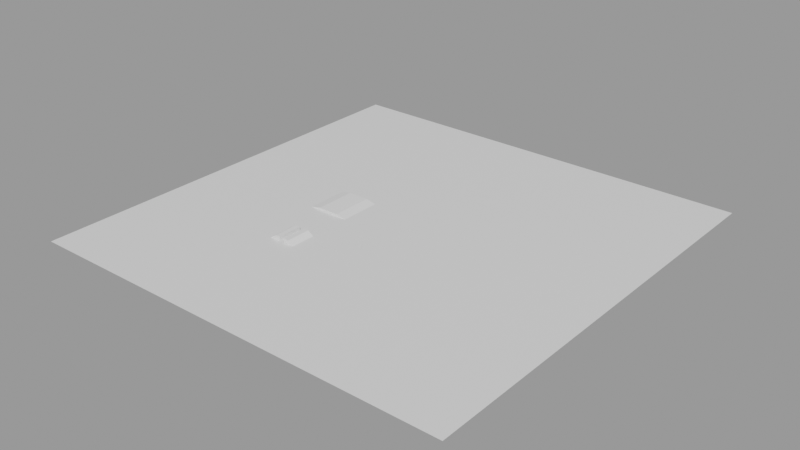 # Source: scenario_editor.blend  (saved by Blender 3.0.42; exported with 4.5.12 LTS)
import bpy
from mathutils import Matrix  # noqa: F401  (used for matrix-valued properties, if any)

bpy.ops.wm.read_factory_settings(use_empty=True)
scene = bpy.context.scene
scene.name = 'Scene'

# ---- materials (node trees are filled in below, after node groups)
mat_material_001 = bpy.data.materials.new('Material.001')
mat_material_001.use_transparent_shadow = False

# ---- material node trees
mat_material_001.use_nodes = True; mat_material_001.node_tree.nodes.clear()
_N = mat_material_001.node_tree.nodes; _L = mat_material_001.node_tree.links
n0 = _N.new('ShaderNodeBsdfPrincipled'); n0.name = 'Principled BSDF'; n0.location = (10, 300)
n0.distribution = 'GGX'
n0.subsurface_method = 'RANDOM_WALK_SKIN'
n0.inputs[2].default_value = 0.3545
n0.inputs[3].default_value = 1.45
n0.inputs[27].default_value = (0.0, 0.0, 0.0, 1.0)
n0.inputs[28].default_value = 1.0
n1 = _N.new('ShaderNodeOutputMaterial'); n1.name = 'Material Output'; n1.location = (300, 300)
_L.new(n0.outputs[0], n1.inputs[0])
n1.is_active_output = True

# ---- meshes
me_plane = bpy.data.meshes.new('Plane')
me_plane.from_pydata([(-500.0, -500.0, 0.0), (500.0, -500.0, 0.0), (-500.0, 500.0, 0.0), (500.0, 500.0, 0.0)], [], [(0, 1, 3, 2)])
_uv = me_plane.uv_layers.new(name='UVMap')
_uv.uv.foreach_set('vector', [0.0, 0.0, 1000.0, 0.0, 1000.0, 1000.0, 0.0, 1000.0])
me_plane.materials.append(mat_material_001)
me_plane.use_remesh_fix_poles = True
me_plane.use_remesh_preserve_attributes = False
me_plane.update()
me_cube_006 = bpy.data.meshes.new('Cube.006')
me_cube_006.from_pydata([(-24.0, -48.0, 5.0), (-48.0, -48.0, 0.0), (-24.0, 48.0, 5.0), (-48.0, 48.0, 0.0), (24.0, -48.0, 5.0), (48.0, -48.0, 0.0), (24.0, 48.0, 5.0), (48.0, 48.0, 0.0)], [], [(0, 2, 3, 1), (2, 6, 7, 3), (6, 4, 5, 7), (4, 0, 1, 5), (2, 0, 4, 6)])
_uv = me_cube_006.uv_layers.new(name='UVMap')
_uv.uv.foreach_set('vector', [0.375, 0.0, 0.375, 0.25, 0.625, 0.25, 0.625, 0.0, 0.375, 0.25, 0.375, 0.5, 0.625, 0.5, 0.625, 0.25, 0.375, 0.5, 0.375, 0.75, 0.625, 0.75, 0.625, 0.5, 0.375, 0.75, 0.375, 1.0, 0.625, 1.0, 0.625, 0.75, 0.125, 0.5, 0.125, 0.75, 0.375, 0.75, 0.375, 0.5])
me_cube_006.use_remesh_fix_poles = True
me_cube_006.use_remesh_preserve_attributes = False
me_cube_006.update()
me_cube_009 = bpy.data.meshes.new('Cube.009')
me_cube_009.from_pydata([(24.0, -28.8, 9.0), (37.37, -28.8, 0.0), (24.0, 28.8, 9.0), (37.37, 28.8, 0.0), (12.0, 28.8, 9.0), (12.0, 28.8, 0.0), (12.0, -28.8, 9.0), (12.0, -28.8, 0.0)], [], [(4, 2, 3, 5), (2, 0, 1, 3), (4, 6, 0, 2), (0, 6, 7, 1), (5, 7, 6, 4)])
_uv = me_cube_009.uv_layers.new(name='UVMap')
_uv.uv.foreach_set('vector', [0.375, 0.4167, 0.375, 0.5, 0.625, 0.5, 0.625, 0.4167, 0.375, 0.5, 0.375, 0.75, 0.625, 0.75, 0.625, 0.5, 0.2917, 0.5, 0.2917, 0.75, 0.375, 0.75, 0.375, 0.5, 0.375, 0.75, 0.375, 0.8333, 0.625, 0.8333, 0.625, 0.75, 0.625, 0.4167, 0.625, 0.8333, 0.2917, 0.75, 0.375, 0.4167])
me_cube_009.use_remesh_fix_poles = True
me_cube_009.use_remesh_preserve_attributes = False
me_cube_009.update()
me_cube_010 = bpy.data.meshes.new('Cube.010')
me_cube_010.from_pydata([(24.0, -28.8, 9.0), (37.37, -28.8, 0.0), (24.0, 28.8, 9.0), (37.37, 28.8, 0.0), (12.0, 28.8, 9.0), (12.0, 28.8, 0.0), (12.0, -28.8, 9.0), (12.0, -28.8, 0.0)], [], [(4, 2, 3, 5), (2, 0, 1, 3), (4, 6, 0, 2), (0, 6, 7, 1), (5, 7, 6, 4)])
_uv = me_cube_010.uv_layers.new(name='UVMap')
_uv.uv.foreach_set('vector', [0.375, 0.4167, 0.375, 0.5, 0.625, 0.5, 0.625, 0.4167, 0.375, 0.5, 0.375, 0.75, 0.625, 0.75, 0.625, 0.5, 0.2917, 0.5, 0.2917, 0.75, 0.375, 0.75, 0.375, 0.5, 0.375, 0.75, 0.375, 0.8333, 0.625, 0.8333, 0.625, 0.75, 0.625, 0.4167, 0.625, 0.8333, 0.2917, 0.75, 0.375, 0.4167])
me_cube_010.use_remesh_fix_poles = True
me_cube_010.use_remesh_preserve_attributes = False
me_cube_010.update()

# ---- objects
ob_halfspace_floor = bpy.data.objects.new('halfspace.floor', me_plane)
ob_map_arena = bpy.data.objects.new('map.arena', None)
ob_convex_ridge = bpy.data.objects.new('convex.ridge', me_cube_006)
ob_convex_ridge_001 = bpy.data.objects.new('convex.ridge.001', me_cube_009)
ob_convex_ridge_002 = bpy.data.objects.new('convex.ridge.002', me_cube_010)

# ---- transforms, parenting, visibility, modifiers, constraints
ob_halfspace_floor.parent = ob_map_arena
ob_halfspace_floor.location = (0.0, 0.0, 0.0)
ob_map_arena.location = (0.0, 0.0, 0.0)
ob_convex_ridge.parent = ob_map_arena
ob_convex_ridge.location = (-158.0, 0.0, 0.0)
ob_convex_ridge.rotation_mode = 'QUATERNION'
ob_convex_ridge.rotation_quaternion = (1.0, 0.0, 0.0, 0.0)
ob_convex_ridge_001.parent = ob_map_arena
ob_convex_ridge_001.location = (-147.0, -173.4, -1.907e-06)
ob_convex_ridge_001.rotation_mode = 'QUATERNION'
ob_convex_ridge_001.rotation_quaternion = (1.0, 0.0, 0.0, 0.0)
ob_convex_ridge_002.parent = ob_map_arena
ob_convex_ridge_002.location = (-135.0, -173.4, -1.907e-06)
ob_convex_ridge_002.rotation_mode = 'QUATERNION'
ob_convex_ridge_002.rotation_quaternion = (7.55e-08, 0.0, 0.0, 1.0)

# ---- collection membership
scene.collection.objects.link(ob_halfspace_floor)
scene.collection.objects.link(ob_map_arena)
scene.collection.objects.link(ob_convex_ridge)
scene.collection.objects.link(ob_convex_ridge_001)
scene.collection.objects.link(ob_convex_ridge_002)

# ---- scene / render settings (as saved in the file)
scene.frame_start = 1; scene.frame_end = 250; scene.frame_set(23)
scene.render.engine = 'BLENDER_EEVEE_NEXT'
scene.cycles.sampling_pattern = 'TABULATED_SOBOL'
scene.cycles.use_light_tree = False
scene.view_settings.view_transform = 'Filmic'
bpy.context.view_layer.update()

# ---- added for rendering (the .blend has no active camera and no usable light): camera, sun + grey world if the file has none
cam_auto = bpy.data.cameras.new('AutoCamera')
cam_auto.lens = 50.0
cam_auto.sensor_width = 36.0
cam_auto.clip_end = 22963.9
ob_auto_camera = bpy.data.objects.new('AutoCamera', cam_auto)
scene.collection.objects.link(ob_auto_camera)
ob_auto_camera.location = (1308.49, -1570.19, 1051.29)
ob_auto_camera.rotation_euler = (1.09748, -7.21219e-08, 0.694738)
scene.camera = ob_auto_camera
light_auto_sun = bpy.data.lights.new('AutoSun', 'SUN')
light_auto_sun.energy = 3.0
light_auto_sun.angle = 0.0523599
ob_auto_sun = bpy.data.objects.new('AutoSun', light_auto_sun)
scene.collection.objects.link(ob_auto_sun)
ob_auto_sun.rotation_euler = (0.872665, 0.174533, 0.523599)
if scene.world is None:
    world_auto = bpy.data.worlds.new('AutoWorld')
    world_auto.color = (0.3, 0.3, 0.3)
    scene.world = world_auto
bpy.context.view_layer.update()
